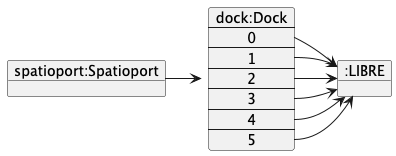

The diagram above was rendered by PlantUML. Its source (embedded in the PNG):
@startuml
hide circle
skinparam classAttributeIconSize 0
skinparam backgroundcolor white
skinparam groupInheritance 4

object "spatioport:Spatioport" as spatio

object ":LIBRE" as libre

map "dock:Dock" as dock {
0 *-> libre
1 *-> libre
2 *-> libre
3 *-> libre
4 *-> libre
5 *-> libre
}

dock <-left- spatio

@enduml